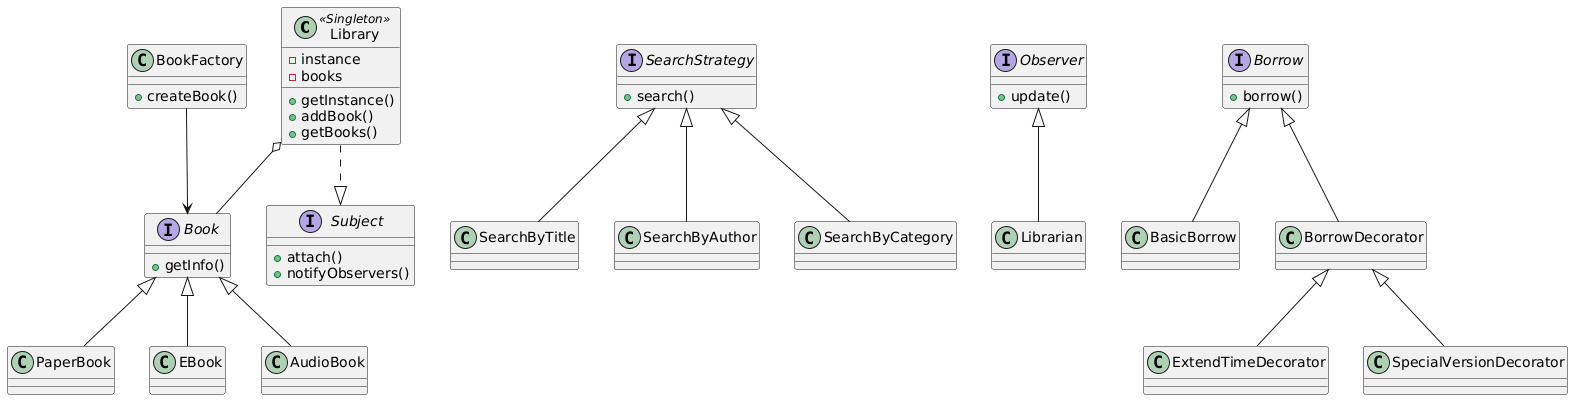

The diagram above was rendered by PlantUML. Its source (embedded in the PNG):
@startuml
class Library <<Singleton>> {
  - instance
  - books
  + getInstance()
  + addBook()
  + getBooks()
}

interface Book {
  + getInfo()
}

Book <|-- PaperBook
Book <|-- EBook
Book <|-- AudioBook

class BookFactory {
  + createBook()
}

Library o-- Book
BookFactory --> Book

interface SearchStrategy {
  + search()
}

SearchStrategy <|-- SearchByTitle
SearchStrategy <|-- SearchByAuthor
SearchStrategy <|-- SearchByCategory

interface Observer {
  + update()
}

interface Subject {
  + attach()
  + notifyObservers()
}

Library ..|> Subject
Observer <|-- Librarian

interface Borrow {
  + borrow()
}

Borrow <|-- BasicBorrow
Borrow <|-- BorrowDecorator
BorrowDecorator <|-- ExtendTimeDecorator
BorrowDecorator <|-- SpecialVersionDecorator
@enduml